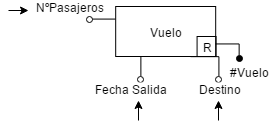

The diagram above was exported from draw.io. Its source (the exported page's mxGraphModel, read from the mxfile embedded in the PNG):
<mxGraphModel dx="509" dy="245" grid="1" gridSize="10" guides="1" tooltips="1" connect="1" arrows="1" fold="1" page="1" pageScale="1" pageWidth="1169" pageHeight="826" background="#ffffff" math="0">
  <root>
    <mxCell id="0" />
    <mxCell id="1" parent="0" />
    <mxCell id="14588e8cf177514f-3" value="Vuelo" style="whiteSpace=wrap;html=1;strokeColor=#000000;fillColor=none;" vertex="1" parent="1">
      <mxGeometry x="587.1904761904761" y="106" width="100" height="50" as="geometry" />
    </mxCell>
    <mxCell id="14588e8cf177514f-17" style="edgeStyle=orthogonalEdgeStyle;rounded=0;html=1;exitX=1;exitY=0.75;endArrow=oval;endFill=1;jettySize=auto;orthogonalLoop=1;strokeColor=#000000;" edge="1" source="14588e8cf177514f-3" parent="1">
      <mxGeometry x="686.7586206896553" y="144.24137931034488" as="geometry">
        <mxPoint x="710.8965517241381" y="158.0344827586207" as="targetPoint" />
      </mxGeometry>
    </mxCell>
    <mxCell id="14588e8cf177514f-18" value="#Vuelo" style="text;html=1;resizable=0;points=[];;align=center;verticalAlign=middle;labelBackgroundColor=#ffffff;" vertex="1" connectable="0" parent="14588e8cf177514f-17">
      <mxGeometry x="-0.2911" relative="1" as="geometry">
        <mxPoint x="20" y="27" as="offset" />
      </mxGeometry>
    </mxCell>
    <mxCell id="14588e8cf177514f-19" style="edgeStyle=orthogonalEdgeStyle;rounded=0;html=1;exitX=0.75;exitY=1;endArrow=oval;endFill=0;jettySize=auto;orthogonalLoop=1;strokeColor=#000000;" edge="1" source="14588e8cf177514f-3" parent="1">
      <mxGeometry x="662.6206896551726" y="156.31034482758628" as="geometry">
        <mxPoint x="690.2068965517242" y="178.72413793103465" as="targetPoint" />
      </mxGeometry>
    </mxCell>
    <mxCell id="14588e8cf177514f-20" value="Destino" style="text;html=1;resizable=0;points=[];;align=center;verticalAlign=middle;labelBackgroundColor=#ffffff;" vertex="1" connectable="0" parent="14588e8cf177514f-19">
      <mxGeometry x="0.0857" y="-7" relative="1" as="geometry">
        <mxPoint x="1" y="25" as="offset" />
      </mxGeometry>
    </mxCell>
    <mxCell id="14588e8cf177514f-21" style="edgeStyle=orthogonalEdgeStyle;rounded=0;html=1;exitX=0.25;exitY=1;endArrow=oval;endFill=0;jettySize=auto;orthogonalLoop=1;strokeColor=#000000;" edge="1" source="14588e8cf177514f-3" parent="1">
      <mxGeometry x="612.6206896551726" y="156.31034482758628" as="geometry">
        <mxPoint x="612.6206896551726" y="178.72413793103465" as="targetPoint" />
      </mxGeometry>
    </mxCell>
    <mxCell id="14588e8cf177514f-22" value="Fecha Salida" style="text;html=1;resizable=0;points=[];;align=center;verticalAlign=middle;labelBackgroundColor=#ffffff;" vertex="1" connectable="0" parent="14588e8cf177514f-21">
      <mxGeometry x="0.9565" y="-2" relative="1" as="geometry">
        <mxPoint x="-9" y="10" as="offset" />
      </mxGeometry>
    </mxCell>
    <mxCell id="14588e8cf177514f-23" style="edgeStyle=orthogonalEdgeStyle;rounded=0;html=1;exitX=0;exitY=0.25;endArrow=oval;endFill=0;jettySize=auto;orthogonalLoop=1;strokeColor=#000000;" edge="1" source="14588e8cf177514f-3" parent="1">
      <mxGeometry x="560.8965517241381" y="118.37931034482767" as="geometry">
        <mxPoint x="560.8965517241381" y="118.37931034482767" as="targetPoint" />
      </mxGeometry>
    </mxCell>
    <mxCell id="14588e8cf177514f-24" value="NºPasajeros" style="text;html=1;resizable=0;points=[];;align=center;verticalAlign=middle;labelBackgroundColor=#ffffff;" vertex="1" connectable="0" parent="14588e8cf177514f-23">
      <mxGeometry x="0.9273" y="-4" relative="1" as="geometry">
        <mxPoint x="-21" y="-9" as="offset" />
      </mxGeometry>
    </mxCell>
    <mxCell id="14588e8cf177514f-26" value="R" style="whiteSpace=wrap;html=1;fillColor=none;" vertex="1" parent="1">
      <mxGeometry x="668.5780346820809" y="136" width="19" height="20" as="geometry" />
    </mxCell>
    <mxCell id="14588e8cf177514f-27" value="" style="endArrow=classic;html=1;strokeColor=#000000;" edge="1" parent="1">
      <mxGeometry width="50" height="50" relative="1" as="geometry">
        <mxPoint x="480" y="110" as="sourcePoint" />
        <mxPoint x="500" y="110" as="targetPoint" />
      </mxGeometry>
    </mxCell>
    <mxCell id="14588e8cf177514f-28" value="" style="endArrow=classic;html=1;strokeColor=#000000;" edge="1" parent="1">
      <mxGeometry x="490" y="120" width="50" height="50" as="geometry">
        <mxPoint x="610" y="220" as="sourcePoint" />
        <mxPoint x="610" y="200" as="targetPoint" />
      </mxGeometry>
    </mxCell>
    <mxCell id="14588e8cf177514f-29" value="" style="endArrow=classic;html=1;strokeColor=#000000;" edge="1" parent="1">
      <mxGeometry x="500" y="130" width="50" height="50" as="geometry">
        <mxPoint x="690" y="220" as="sourcePoint" />
        <mxPoint x="690" y="200" as="targetPoint" />
      </mxGeometry>
    </mxCell>
  </root>
</mxGraphModel>